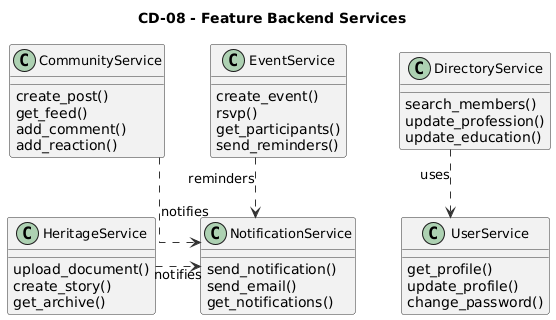

The diagram above was rendered by PlantUML. Its source (embedded in the PNG):
@startuml
title CD-08 - Feature Backend Services

skinparam shadowing false
skinparam linetype ortho
skinparam classStyle rectangle

skinparam class {
    BackgroundColor #F2F2F2
    BorderColor #333333
    FontColor #000000
    FontSize 13
}

skinparam ArrowColor #333333
skinparam nodesep 45
skinparam ranksep 60

top to bottom direction


' =====================================================
' COMMUNITY SERVICE
' =====================================================

class "CommunityService" as CommunityService {
    create_post()
    get_feed()
    add_comment()
    add_reaction()
}


' =====================================================
' EVENT SERVICE
' =====================================================

class "EventService" as EventService {
    create_event()
    rsvp()
    get_participants()
    send_reminders()
}


' =====================================================
' DIRECTORY SERVICE
' =====================================================

class "DirectoryService" as DirectoryService {
    search_members()
    update_profession()
    update_education()
}


' =====================================================
' HERITAGE SERVICE
' =====================================================

class "HeritageService" as HeritageService {
    upload_document()
    create_story()
    get_archive()
}


' =====================================================
' NOTIFICATION SERVICE
' =====================================================

class "NotificationService" as NotificationService {
    send_notification()
    send_email()
    get_notifications()
}


' =====================================================
' SERVICE DEPENDENCIES
' =====================================================

CommunityService ..> NotificationService : notifies

EventService ..> NotificationService : reminders

HeritageService ..> NotificationService : notifies

DirectoryService ..> UserService : uses


' =====================================================
' USER SERVICE REFERENCE
' =====================================================

class "UserService" as UserService {
    get_profile()
    update_profile()
    change_password()
}


' =====================================================
' LAYOUT - TOP ROW
' =====================================================

CommunityService -[hidden]right-> EventService
EventService -[hidden]right-> DirectoryService


' =====================================================
' LAYOUT - SECOND ROW
' =====================================================

HeritageService -[hidden]right-> NotificationService
NotificationService -[hidden]right-> UserService


' =====================================================
' VERTICAL ORGANIZATION
' =====================================================

CommunityService -[hidden]down-> HeritageService
EventService -[hidden]down-> NotificationService
DirectoryService -[hidden]down-> UserService
@enduml